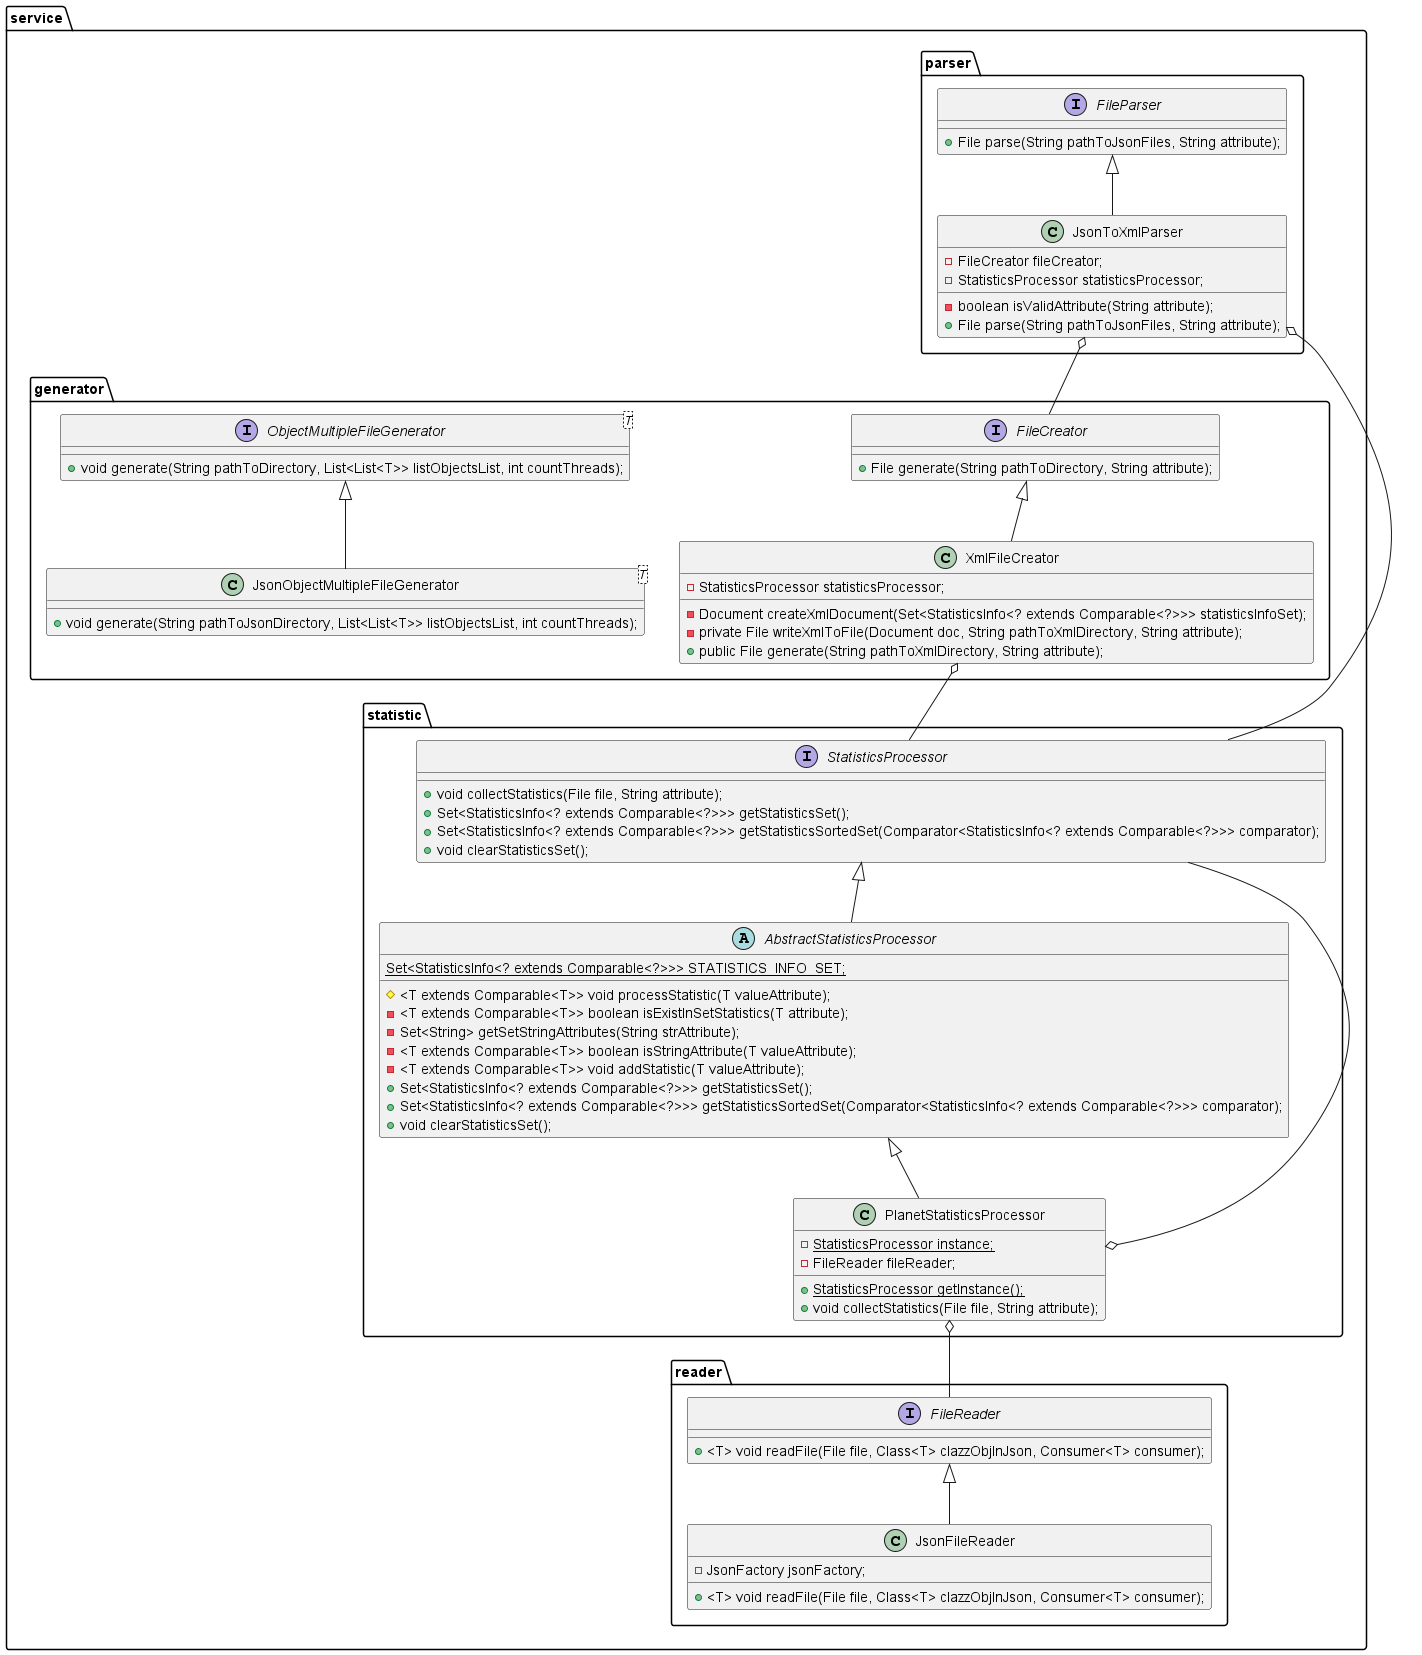

The diagram above was rendered by PlantUML. Its source (embedded in the PNG):
@startuml
'https://plantuml.com/class-diagram

package service{
    package generator{
        interface FileCreator {
            + File generate(String pathToDirectory, String attribute);
        }
        interface ObjectMultipleFileGenerator<T> {
            + void generate(String pathToDirectory, List<List<T>> listObjectsList, int countThreads);
        }
        class JsonObjectMultipleFileGenerator<T>{
            + void generate(String pathToJsonDirectory, List<List<T>> listObjectsList, int countThreads);
        }
        class XmlFileCreator{
            - StatisticsProcessor statisticsProcessor;
            - Document createXmlDocument(Set<StatisticsInfo<? extends Comparable<?>>> statisticsInfoSet);
            - private File writeXmlToFile(Document doc, String pathToXmlDirectory, String attribute);
            + public File generate(String pathToXmlDirectory, String attribute);
        }
    }
    package parser{
        interface FileParser {
            + File parse(String pathToJsonFiles, String attribute);
        }
        class JsonToXmlParser{
            - FileCreator fileCreator;
            - StatisticsProcessor statisticsProcessor;
            - boolean isValidAttribute(String attribute);
            + File parse(String pathToJsonFiles, String attribute);
        }
    }
    package reader{
        interface FileReader{
            + <T> void readFile(File file, Class<T> clazzObjInJson, Consumer<T> consumer);
        }
        class JsonFileReader{
            - JsonFactory jsonFactory;
            + <T> void readFile(File file, Class<T> clazzObjInJson, Consumer<T> consumer);
        }
    }
    package statistic{
        interface StatisticsProcessor{
            + void collectStatistics(File file, String attribute);
            + Set<StatisticsInfo<? extends Comparable<?>>> getStatisticsSet();
            + Set<StatisticsInfo<? extends Comparable<?>>> getStatisticsSortedSet(Comparator<StatisticsInfo<? extends Comparable<?>>> comparator);
            + void clearStatisticsSet();
        }
        abstract class AbstractStatisticsProcessor{
            {static} Set<StatisticsInfo<? extends Comparable<?>>> STATISTICS_INFO_SET;
            # <T extends Comparable<T>> void processStatistic(T valueAttribute);
            - <T extends Comparable<T>> boolean isExistInSetStatistics(T attribute);
            - Set<String> getSetStringAttributes(String strAttribute);
            - <T extends Comparable<T>> boolean isStringAttribute(T valueAttribute);
            - <T extends Comparable<T>> void addStatistic(T valueAttribute);
            + Set<StatisticsInfo<? extends Comparable<?>>> getStatisticsSet();
            + Set<StatisticsInfo<? extends Comparable<?>>> getStatisticsSortedSet(Comparator<StatisticsInfo<? extends Comparable<?>>> comparator);
            + void clearStatisticsSet();

        }
        class PlanetStatisticsProcessor{
            - {static} StatisticsProcessor instance;
            - FileReader fileReader;
            + {static} StatisticsProcessor getInstance();
            + void collectStatistics(File file, String attribute);
        }
    }

FileCreator <|-- XmlFileCreator
ObjectMultipleFileGenerator <|-- JsonObjectMultipleFileGenerator

FileParser <|-- JsonToXmlParser

FileReader <|-- JsonFileReader

StatisticsProcessor <|-- AbstractStatisticsProcessor
AbstractStatisticsProcessor <|-- PlanetStatisticsProcessor


XmlFileCreator o-- StatisticsProcessor

JsonToXmlParser o-- FileCreator
JsonToXmlParser o-- StatisticsProcessor

PlanetStatisticsProcessor o-- StatisticsProcessor
PlanetStatisticsProcessor o-- FileReader

}

@enduml